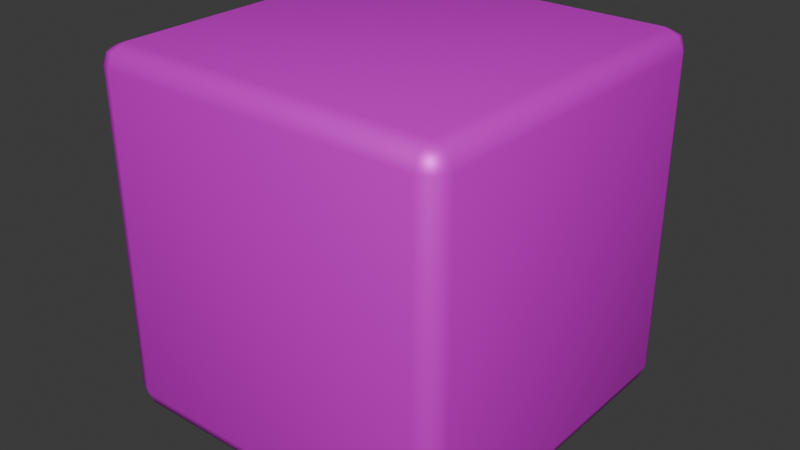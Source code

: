 # Source: dice-sixsided.blend  (saved by Blender 4.3.34; exported with 4.5.12 LTS)
import bpy
from mathutils import Matrix  # noqa: F401  (used for matrix-valued properties, if any)

bpy.ops.wm.read_factory_settings(use_empty=True)
scene = bpy.context.scene
scene.name = 'Scene'

# ---- collections
col_collection = bpy.data.collections.new('Collection'); scene.collection.children.link(col_collection)

# ---- images (referenced by path relative to the original .blend; pixels are not part of the script)
import os
ASSET_DIR = os.environ.get("B2B_ASSET_DIR", "")  # directory of the original .blend (textures are referenced by path, not embedded)
HERE = os.path.dirname(os.path.abspath(__file__))  # packed textures are extracted next to this script under _unpacked/

def load_image(name, relpath, width, height, colorspace="sRGB"):
    """Load a texture the original file referenced (path relative to the .blend, or extracted next to this script)."""
    p = next((c for c in (os.path.join(HERE, relpath), os.path.join(ASSET_DIR, relpath)) if relpath and os.path.exists(c)), "")
    if p:
        img = bpy.data.images.load(p, check_existing=True)
        img.name = name
    else:  # same state as the original file: an image datablock whose file is absent (Cycles renders it pink)
        img = bpy.data.images.new(name, width, height)
        img.source = "FILE"
        img.filepath = "//" + (relpath or name)
    img.colorspace_settings.name = colorspace
    return img
img_normal_sixsided_dice = load_image('Normal-sixsided-dice', 'Normal-sixsided-dice.png', 1024, 1024, 'sRGB')

# ---- materials (node trees are filled in below, after node groups)
mat_dicematerial = bpy.data.materials.new('DiceMaterial')
mat_dicematerial.alpha_threshold = 0.0
mat_dicematerial.roughness = 0.5
mat_dicematerial.line_color = (0.0, 0.0, 0.0, 1.0)

# ---- material node trees
mat_dicematerial.use_nodes = True; mat_dicematerial.node_tree.nodes.clear()
_N = mat_dicematerial.node_tree.nodes; _L = mat_dicematerial.node_tree.links
n0 = _N.new('ShaderNodeOutputMaterial'); n0.name = 'Material Output'; n0.location = (300, 300)
n1 = _N.new('ShaderNodeBsdfPrincipled'); n1.name = 'Principled BSDF'; n1.location = (10, 300)
n1.inputs[1].default_value = 0.3465
n1.inputs[3].default_value = 1.45
n2 = _N.new('ShaderNodeTexImage'); n2.name = 'Image Texture'; n2.location = (-280, 280)
n2.image = img_normal_sixsided_dice
_L.new(n1.outputs[0], n0.inputs[0])
_L.new(n2.outputs[0], n1.inputs[0])
n0.is_active_output = True

# ---- world
world_world = bpy.data.worlds.new('World'); scene.world = world_world
world_world.use_nodes = True; world_world.node_tree.nodes.clear()
_N = world_world.node_tree.nodes; _L = world_world.node_tree.links
n0 = _N.new('ShaderNodeOutputWorld'); n0.name = 'World Output'; n0.location = (300, 300)
n1 = _N.new('ShaderNodeBackground'); n1.name = 'Background'; n1.location = (10, 300)
n1.inputs[0].default_value = (0.05088, 0.05088, 0.05088, 1.0)
_L.new(n1.outputs[0], n0.inputs[0])
n0.is_active_output = True
world_world.color = (0.05088, 0.05088, 0.05088)
world_world.sun_shadow_jitter_overblur = 0.0

# ---- meshes
me_cube = bpy.data.meshes.new('Cube')
me_cube.from_pydata([(0.0889, 0.09984, 0.0889), (0.0889, 0.0889, 0.09984), (0.09984, 0.0889, 0.0889), (0.0889, 0.09664, 0.09664), (0.09522, 0.09522, 0.09522), (0.09664, 0.0889, 0.09664), (0.09664, 0.09664, 0.0889), (0.0889, 0.0889, -0.09984), (0.0889, 0.09984, -0.0889), (0.09984, 0.0889, -0.0889), (0.0889, 0.09664, -0.09664), (0.09522, 0.09522, -0.09522), (0.09664, 0.09664, -0.0889), (0.09664, 0.0889, -0.09664), (0.09984, -0.0889, 0.0889), (0.0889, -0.0889, 0.09984), (0.0889, -0.09984, 0.0889), (0.09664, -0.0889, 0.09664), (0.09522, -0.09522, 0.09522), (0.0889, -0.09664, 0.09664), (0.09664, -0.09664, 0.0889), (0.09984, -0.0889, -0.0889), (0.0889, -0.09984, -0.0889), (0.0889, -0.0889, -0.09984), (0.09664, -0.09664, -0.0889), (0.09522, -0.09522, -0.09522), (0.0889, -0.09664, -0.09664), (0.09664, -0.0889, -0.09664), (-0.0889, 0.09984, 0.0889), (-0.09984, 0.0889, 0.0889), (-0.0889, 0.0889, 0.09984), (-0.09664, 0.09664, 0.0889), (-0.09522, 0.09522, 0.09522), (-0.09664, 0.0889, 0.09664), (-0.0889, 0.09664, 0.09664), (-0.09984, 0.0889, -0.0889), (-0.0889, 0.09984, -0.0889), (-0.0889, 0.0889, -0.09984), (-0.09664, 0.09664, -0.0889), (-0.09522, 0.09522, -0.09522), (-0.0889, 0.09664, -0.09664), (-0.09664, 0.0889, -0.09664), (-0.09984, -0.0889, 0.0889), (-0.0889, -0.09984, 0.0889), (-0.0889, -0.0889, 0.09984), (-0.09664, -0.09664, 0.0889), (-0.09522, -0.09522, 0.09522), (-0.0889, -0.09664, 0.09664), (-0.09664, -0.0889, 0.09664), (-0.0889, -0.0889, -0.09984), (-0.0889, -0.09984, -0.0889), (-0.09984, -0.0889, -0.0889), (-0.0889, -0.09664, -0.09664), (-0.09522, -0.09522, -0.09522), (-0.09664, -0.09664, -0.0889), (-0.09664, -0.0889, -0.09664)], [], [(37, 7, 23, 49), (51, 42, 29, 35), (22, 16, 43, 50), (1, 30, 44, 15), (9, 2, 14, 21), (0, 3, 4, 6), (1, 5, 4, 3), (2, 6, 4, 5), (7, 10, 11, 13), (8, 12, 11, 10), (9, 13, 11, 12), (14, 17, 18, 20), (15, 19, 18, 17), (16, 20, 18, 19), (21, 24, 25, 27), (22, 26, 25, 24), (23, 27, 25, 26), (28, 31, 32, 34), (29, 33, 32, 31), (30, 34, 32, 33), (35, 38, 39, 41), (36, 40, 39, 38), (37, 41, 39, 40), (42, 45, 46, 48), (43, 47, 46, 45), (44, 48, 46, 47), (49, 52, 53, 55), (50, 54, 53, 52), (51, 55, 53, 54), (37, 49, 55, 41), (41, 55, 51, 35), (7, 37, 40, 10), (10, 40, 36, 8), (2, 9, 12, 6), (6, 12, 8, 0), (50, 43, 45, 54), (54, 45, 42, 51), (16, 22, 24, 20), (20, 24, 21, 14), (28, 36, 38, 31), (31, 38, 35, 29), (15, 44, 47, 19), (19, 47, 43, 16), (1, 15, 17, 5), (5, 17, 14, 2), (49, 23, 26, 52), (52, 26, 22, 50), (44, 30, 33, 48), (48, 33, 29, 42), (30, 1, 3, 34), (34, 3, 0, 28), (23, 7, 13, 27), (27, 13, 9, 21), (36, 28, 0, 8)])
me_cube.polygons.foreach_set('use_smooth', [True] * 54)
_uv = me_cube.uv_layers.new(name='UVMap')
_uv.uv.foreach_set('vector', [0.3218, 0.01342, 0.3218, 0.3218, 0.01342, 0.3218, 0.01342, 0.01342, 0.6826, 0.3218, 0.6826, 0.01342, 0.9858, 0.01342, 0.9858, 0.3218, 0.3218, 0.657, 0.01342, 0.657, 0.01342, 0.3486, 0.3218, 0.3486, 0.657, 0.01342, 0.657, 0.3218, 0.3486, 0.3218, 0.3486, 0.01342, 0.6847, 0.657, 0.6847, 0.3486, 0.9878, 0.3486, 0.9878, 0.657, 0.3486, 0.3486, 0.3352, 0.3486, 0.3377, 0.3377, 0.3486, 0.3352, 0.657, 0.01342, 0.657, 2.376e-08, 0.668, 0.002463, 0.6704, 0.01342, 0.6847, 0.3486, 0.6704, 0.3486, 0.6724, 0.3377, 0.6836, 0.3352, 0.3218, 0.3218, 0.3352, 0.3218, 0.3328, 0.3328, 0.3218, 0.3352, 0.657, 0.3486, 0.657, 0.3352, 0.668, 0.3377, 0.6704, 0.3486, 0.6847, 0.657, 0.6836, 0.6704, 0.6724, 0.668, 0.6704, 0.657, 0.9878, 0.3486, 0.9868, 0.3352, 0.9971, 0.3377, 1.0, 0.3486, 0.3486, 0.01342, 0.3352, 0.01342, 0.3377, 0.002463, 0.3486, 4.764e-10, 0.01342, 0.657, 0.01342, 0.6704, 0.002463, 0.668, 2.087e-09, 0.657, 0.9878, 0.657, 1.0, 0.657, 0.9971, 0.668, 0.9868, 0.6704, 0.3218, 0.657, 0.3352, 0.657, 0.3328, 0.668, 0.3218, 0.6704, 0.01342, 0.3218, 0.01342, 0.3352, 0.002463, 0.3328, 1.55e-09, 0.3218, 0.3486, 0.657, 0.3486, 0.6704, 0.3377, 0.668, 0.3352, 0.657, 0.9858, 0.01342, 0.9868, 0.0, 0.998, 0.002463, 1.0, 0.01342, 0.657, 0.3218, 0.6704, 0.3218, 0.668, 0.3328, 0.657, 0.3352, 0.9858, 0.3218, 1.0, 0.3218, 0.998, 0.3328, 0.9868, 0.3352, 0.657, 0.657, 0.6704, 0.657, 0.668, 0.668, 0.657, 0.6704, 0.3218, 0.01342, 0.3218, 2.43e-08, 0.3328, 0.002463, 0.3352, 0.01342, 0.6826, 0.01342, 0.6704, 0.01342, 0.6733, 0.002463, 0.6836, 0.0, 0.01342, 0.3486, 2.537e-08, 0.3486, 0.002463, 0.3377, 0.01342, 0.3352, 0.3486, 0.3218, 0.3486, 0.3352, 0.3377, 0.3328, 0.3352, 0.3218, 0.01342, 0.01342, 2.483e-08, 0.01342, 0.002463, 0.002463, 0.01342, 1.013e-09, 0.3218, 0.3486, 0.3218, 0.3352, 0.3328, 0.3377, 0.3352, 0.3486, 0.6826, 0.3218, 0.6836, 0.3352, 0.6733, 0.3328, 0.6704, 0.3218, 0.3218, 0.01342, 0.01342, 0.01342, 0.01342, 1.013e-09, 0.3218, 2.43e-08, 0.9868, 0.3352, 0.6836, 0.3352, 0.6826, 0.3218, 0.9858, 0.3218, 0.3218, 0.3218, 0.3218, 0.01342, 0.3352, 0.01342, 0.3352, 0.3218, 0.6704, 0.3486, 0.6704, 0.657, 0.657, 0.657, 0.657, 0.3486, 0.6847, 0.3486, 0.6847, 0.657, 0.6704, 0.657, 0.6704, 0.3486, 0.3486, 0.3352, 0.657, 0.3352, 0.657, 0.3486, 0.3486, 0.3486, 0.3218, 0.3486, 0.01342, 0.3486, 0.01342, 0.3352, 0.3218, 0.3352, 0.6704, 0.3218, 0.6704, 0.01342, 0.6826, 0.01342, 0.6826, 0.3218, 0.01342, 0.657, 0.3218, 0.657, 0.3218, 0.6704, 0.01342, 0.6704, 1.0, 0.3486, 1.0, 0.657, 0.9878, 0.657, 0.9878, 0.3486, 0.3486, 0.657, 0.657, 0.657, 0.657, 0.6704, 0.3486, 0.6704, 1.0, 0.01342, 1.0, 0.3218, 0.9858, 0.3218, 0.9858, 0.01342, 0.3486, 0.01342, 0.3486, 0.3218, 0.3352, 0.3218, 0.3352, 0.01342, 2.087e-09, 0.657, 2.537e-08, 0.3486, 0.01342, 0.3486, 0.01342, 0.657, 0.657, 0.01342, 0.3486, 0.01342, 0.3486, 4.764e-10, 0.657, 2.376e-08, 0.6836, 0.3352, 0.9868, 0.3352, 0.9878, 0.3486, 0.6847, 0.3486, 0.01342, 0.01342, 0.01342, 0.3218, 1.55e-09, 0.3218, 2.483e-08, 0.01342, 0.3352, 0.3486, 0.3352, 0.657, 0.3218, 0.657, 0.3218, 0.3486, 0.3486, 0.3218, 0.657, 0.3218, 0.657, 0.3352, 0.3486, 0.3352, 0.6836, 0.0, 0.9868, 0.0, 0.9858, 0.01342, 0.6826, 0.01342, 0.657, 0.3218, 0.657, 0.01342, 0.6704, 0.01342, 0.6704, 0.3218, 0.3352, 0.657, 0.3352, 0.3486, 0.3486, 0.3486, 0.3486, 0.657, 0.01342, 0.3218, 0.3218, 0.3218, 0.3218, 0.3352, 0.01342, 0.3352, 0.9868, 0.6704, 0.6836, 0.6704, 0.6847, 0.657, 0.9878, 0.657, 0.657, 0.657, 0.3486, 0.657, 0.3486, 0.3486, 0.657, 0.3486])
me_cube.materials.append(mat_dicematerial)
me_cube.use_mirror_vertex_groups = False
me_cube.update()

# ---- objects
ob_dice = bpy.data.objects.new('Dice', me_cube)

# ---- transforms, parenting, visibility, modifiers, constraints
ob_dice.location = (0.0, 0.0, 0.0)
ob_dice.lock_rotations_4d = False
ob_dice.empty_display_type = 'ARROWS'
ob_dice.lineart.crease_threshold = 0.0

# ---- collection membership
col_collection.objects.link(ob_dice)

# ---- scene / render settings (as saved in the file)
scene.frame_start = 1; scene.frame_end = 250; scene.frame_set(1)
scene.render.engine = 'BLENDER_EEVEE_NEXT'
bpy.context.view_layer.update()

# ---- added for rendering (the .blend has no active camera and no usable light): camera, sun
cam_auto = bpy.data.cameras.new('AutoCamera')
cam_auto.lens = 50.0
cam_auto.sensor_width = 36.0
cam_auto.clip_end = 1000.0
ob_auto_camera = bpy.data.objects.new('AutoCamera', cam_auto)
scene.collection.objects.link(ob_auto_camera)
ob_auto_camera.location = (0.319998, -0.383997, 0.255998)
ob_auto_camera.rotation_euler = (1.09748, -7.21219e-08, 0.694738)
scene.camera = ob_auto_camera
light_auto_sun = bpy.data.lights.new('AutoSun', 'SUN')
light_auto_sun.energy = 3.0
light_auto_sun.angle = 0.0523599
ob_auto_sun = bpy.data.objects.new('AutoSun', light_auto_sun)
scene.collection.objects.link(ob_auto_sun)
ob_auto_sun.rotation_euler = (0.872665, 0.174533, 0.523599)
bpy.context.view_layer.update()
